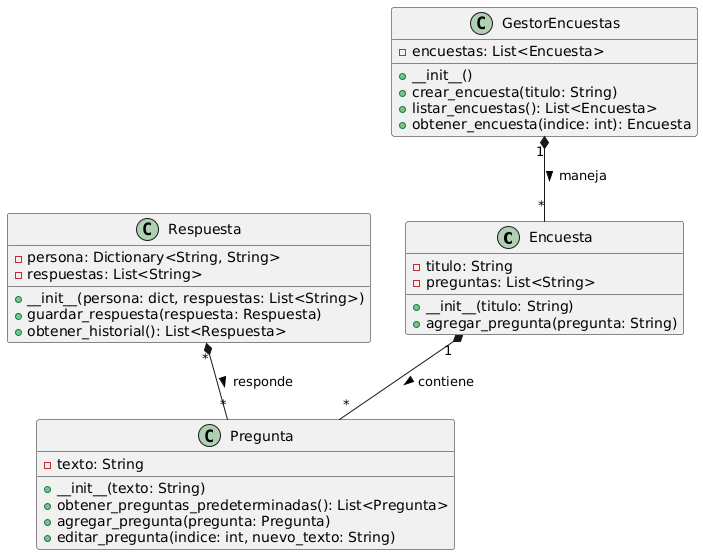

The diagram above was rendered by PlantUML. Its source (embedded in the PNG):
@startuml
class Encuesta {
    - titulo: String
    - preguntas: List<String>
    + __init__(titulo: String)
    + agregar_pregunta(pregunta: String)
}

class Pregunta {
    - texto: String
    + __init__(texto: String)
    + obtener_preguntas_predeterminadas(): List<Pregunta>
    + agregar_pregunta(pregunta: Pregunta)
    + editar_pregunta(indice: int, nuevo_texto: String)
}

class Respuesta {
    - persona: Dictionary<String, String>
    - respuestas: List<String>
    + __init__(persona: dict, respuestas: List<String>)
    + guardar_respuesta(respuesta: Respuesta)
    + obtener_historial(): List<Respuesta>
}

class GestorEncuestas {
    - encuestas: List<Encuesta>
    + __init__()
    + crear_encuesta(titulo: String)
    + listar_encuestas(): List<Encuesta>
    + obtener_encuesta(indice: int): Encuesta
}

Encuesta "1" *-- "*" Pregunta : contiene >
Respuesta "*" *-- "*" Pregunta : responde >
GestorEncuestas "1" *-- "*" Encuesta : maneja >
@enduml